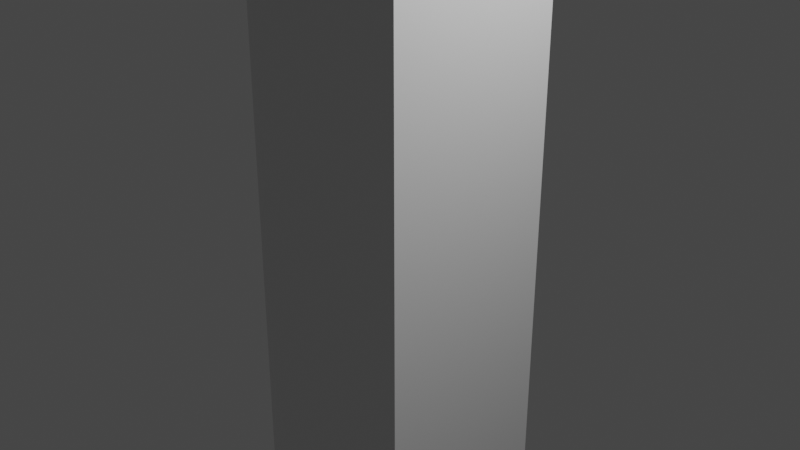 # Source: wall.blend  (saved by Blender 2.93.20; exported with 4.5.12 LTS)
import bpy
from mathutils import Matrix  # noqa: F401  (used for matrix-valued properties, if any)

bpy.ops.wm.read_factory_settings(use_empty=True)
scene = bpy.context.scene
scene.name = 'Scene'

# ---- collections
col_collection = bpy.data.collections.new('Collection'); scene.collection.children.link(col_collection)

# ---- materials (node trees are filled in below, after node groups)
mat_material = bpy.data.materials.new('Material')
mat_material.alpha_threshold = 0.0
mat_material.use_transparent_shadow = False
mat_material.line_color = (0.0, 0.0, 0.0, 1.0)

# ---- material node trees
mat_material.use_nodes = True; mat_material.node_tree.nodes.clear()
_N = mat_material.node_tree.nodes; _L = mat_material.node_tree.links
n0 = _N.new('ShaderNodeOutputMaterial'); n0.name = 'Material Output'; n0.location = (300, 300)
n1 = _N.new('ShaderNodeBsdfPrincipled'); n1.name = 'Principled BSDF'; n1.location = (10, 300)
n1.distribution = 'GGX'
n1.subsurface_method = 'BURLEY'
n1.inputs[2].default_value = 0.4
n1.inputs[3].default_value = 1.45
n1.inputs[27].default_value = (0.0, 0.0, 0.0, 1.0)
n1.inputs[28].default_value = 1.0
_L.new(n1.outputs[0], n0.inputs[0])
n0.is_active_output = True

# ---- world
world_world = bpy.data.worlds.new('World'); scene.world = world_world
world_world.use_nodes = True; world_world.node_tree.nodes.clear()
_N = world_world.node_tree.nodes; _L = world_world.node_tree.links
n0 = _N.new('ShaderNodeOutputWorld'); n0.name = 'World Output'; n0.location = (300, 300)
n1 = _N.new('ShaderNodeBackground'); n1.name = 'Background'; n1.location = (10, 300)
n1.inputs[0].default_value = (0.05088, 0.05088, 0.05088, 1.0)
_L.new(n1.outputs[0], n0.inputs[0])
n0.is_active_output = True
world_world.color = (0.05088, 0.05088, 0.05088)
world_world.use_sun_shadow = False
world_world.sun_shadow_jitter_overblur = 0.0

# ---- cameras
cam_camera = bpy.data.cameras.new('Camera')
cam_camera.clip_end = 100.0
cam_camera.ortho_scale = 7.314

# ---- lights
light_light = bpy.data.lights.new('Light', 'POINT')
light_light.transmission_factor = 0.0
light_light.energy = 1000.0
light_light.shadow_soft_size = 0.1
light_light.shadow_maximum_resolution = 0.006
light_light.use_absolute_resolution = True

# ---- meshes
me_cube = bpy.data.meshes.new('Cube')
me_cube.from_pydata([(1.0, 1.0, 1.0), (1.0, 1.0, -1.0), (1.0, -1.0, 1.0), (1.0, -1.0, -1.0), (-1.0, 1.0, 1.0), (-1.0, 1.0, -1.0), (-1.0, -1.0, 1.0), (-1.0, -1.0, -1.0)], [], [(0, 4, 6, 2), (3, 2, 6, 7), (7, 6, 4, 5), (5, 1, 3, 7), (1, 0, 2, 3), (5, 4, 0, 1)])
_uv = me_cube.uv_layers.new(name='UVMap')
_uv.uv.foreach_set('vector', [0.625, 0.5, 0.875, 0.5, 0.875, 0.75, 0.625, 0.75, 0.375, 0.75, 0.625, 0.75, 0.625, 1.0, 0.375, 1.0, 0.375, 0.0, 0.625, 0.0, 0.625, 0.25, 0.375, 0.25, 0.125, 0.5, 0.375, 0.5, 0.375, 0.75, 0.125, 0.75, 0.375, 0.5, 0.625, 0.5, 0.625, 0.75, 0.375, 0.75, 0.375, 0.25, 0.625, 0.25, 0.625, 0.5, 0.375, 0.5])
me_cube.materials.append(mat_material)
me_cube.use_remesh_preserve_volume = False
me_cube.use_remesh_preserve_attributes = False
me_cube.use_mirror_vertex_groups = False
me_cube.update()

# ---- objects
ob_cube = bpy.data.objects.new('Cube', me_cube)
ob_light = bpy.data.objects.new('Light', light_light)
ob_camera = bpy.data.objects.new('Camera', cam_camera)

# ---- transforms, parenting, visibility, modifiers, constraints
ob_cube.location = (0.0, 0.0, 0.0)
ob_cube.scale = (1.0, 1.0, 4.0)
ob_cube.lock_rotations_4d = False
ob_cube.empty_display_type = 'ARROWS'
ob_cube.lineart.crease_threshold = 0.0
ob_light.location = (4.076, 1.005, 5.904)
ob_light.rotation_euler = (0.6503, 0.05522, 1.866)
ob_light.lock_rotations_4d = False
ob_light.empty_display_type = 'ARROWS'
ob_light.color = (0.0, 0.0, 0.0, 0.0)
ob_light.lineart.crease_threshold = 0.0
ob_camera.location = (7.359, -6.926, 4.958)
ob_camera.rotation_euler = (1.109, 0.0, 0.8149)
ob_camera.lock_rotations_4d = False
ob_camera.empty_display_type = 'ARROWS'
ob_camera.color = (0.0, 0.0, 0.0, 0.0)
ob_camera.display_type = 'WIRE'
ob_camera.lineart.crease_threshold = 0.0

# ---- collection membership
col_collection.objects.link(ob_cube)
col_collection.objects.link(ob_light)
col_collection.objects.link(ob_camera)

# ---- scene / render settings (as saved in the file)
scene.camera = ob_camera
scene.frame_start = 1; scene.frame_end = 250; scene.frame_set(1)
scene.render.engine = 'BLENDER_EEVEE_NEXT'
scene.cycles.use_denoising = False
scene.cycles.samples = 128
scene.cycles.sampling_pattern = 'TABULATED_SOBOL'
scene.cycles.use_adaptive_sampling = False
scene.cycles.use_light_tree = False
scene.view_settings.view_transform = 'Filmic'
bpy.context.view_layer.update()
